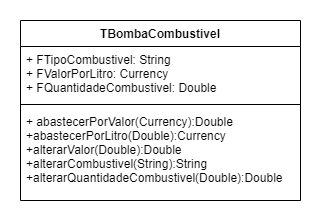

The diagram above was exported from draw.io. Its source (the exported page's mxGraphModel, read from the mxfile embedded in the PNG):
<mxGraphModel dx="782" dy="706" grid="1" gridSize="10" guides="1" tooltips="1" connect="1" arrows="1" fold="1" page="1" pageScale="1" pageWidth="827" pageHeight="1169" math="0" shadow="0">
  <root>
    <mxCell id="WIyWlLk6GJQsqaUBKTNV-0" />
    <mxCell id="WIyWlLk6GJQsqaUBKTNV-1" parent="WIyWlLk6GJQsqaUBKTNV-0" />
    <mxCell id="_rG2bg54zdeQ8uItYVYW-4" value="TBombaCombustivel" style="swimlane;fontStyle=1;align=center;verticalAlign=top;childLayout=stackLayout;horizontal=1;startSize=26;horizontalStack=0;resizeParent=1;resizeParentMax=0;resizeLast=0;collapsible=1;marginBottom=0;" vertex="1" parent="WIyWlLk6GJQsqaUBKTNV-1">
      <mxGeometry x="280" y="80" width="280" height="180" as="geometry" />
    </mxCell>
    <mxCell id="_rG2bg54zdeQ8uItYVYW-5" value="+ FTipoCombustivel: String&#10;+ FValorPorLitro: Currency&#10;+ FQuantidadeCombustivel: Double&#10;" style="text;strokeColor=none;fillColor=none;align=left;verticalAlign=top;spacingLeft=4;spacingRight=4;overflow=hidden;rotatable=0;points=[[0,0.5],[1,0.5]];portConstraint=eastwest;" vertex="1" parent="_rG2bg54zdeQ8uItYVYW-4">
      <mxGeometry y="26" width="280" height="54" as="geometry" />
    </mxCell>
    <mxCell id="_rG2bg54zdeQ8uItYVYW-6" value="" style="line;strokeWidth=1;fillColor=none;align=left;verticalAlign=middle;spacingTop=-1;spacingLeft=3;spacingRight=3;rotatable=0;labelPosition=right;points=[];portConstraint=eastwest;strokeColor=inherit;" vertex="1" parent="_rG2bg54zdeQ8uItYVYW-4">
      <mxGeometry y="80" width="280" height="8" as="geometry" />
    </mxCell>
    <mxCell id="_rG2bg54zdeQ8uItYVYW-7" value="+ abastecerPorValor(Currency):Double&#10;+abastecerPorLitro(Double):Currency&#10;+alterarValor(Double):Double&#10;+alterarCombustivel(String):String&#10;+alterarQuantidadeCombustivel(Double):Double" style="text;strokeColor=none;fillColor=none;align=left;verticalAlign=top;spacingLeft=4;spacingRight=4;overflow=hidden;rotatable=0;points=[[0,0.5],[1,0.5]];portConstraint=eastwest;" vertex="1" parent="_rG2bg54zdeQ8uItYVYW-4">
      <mxGeometry y="88" width="280" height="92" as="geometry" />
    </mxCell>
  </root>
</mxGraphModel>